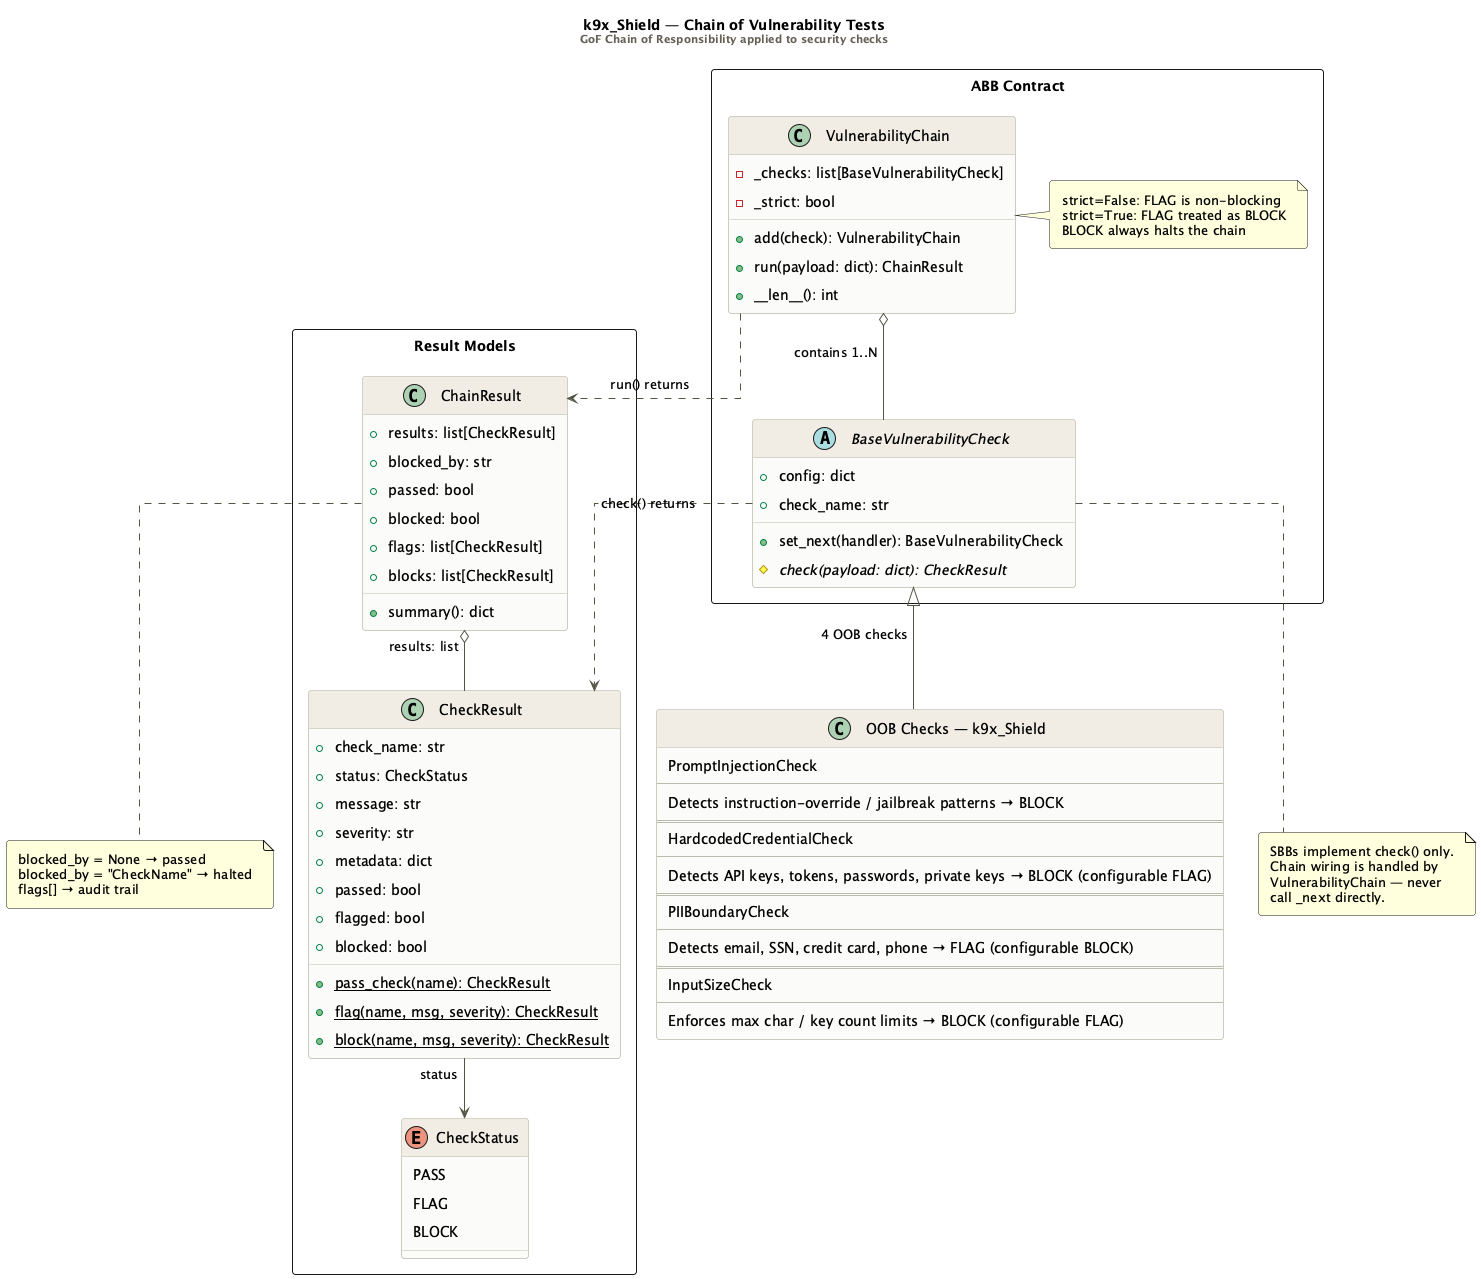

The diagram above was rendered by PlantUML. Its source (embedded in the PNG):
@startuml k9x_shield_class_small
skinparam monochrome false
skinparam classBackgroundColor #FAFAF8
skinparam classBorderColor #BBBBAA
skinparam classHeaderBackgroundColor #F0ECE4
skinparam ArrowColor #555544
skinparam FontName Inter
skinparam FontSize 13
skinparam Padding 6
skinparam Shadowing false
skinparam roundcorner 6
skinparam linetype ortho

title k9x_Shield — Chain of Vulnerability Tests\n<size:11><color:#666055>GoF Chain of Responsibility applied to security checks</color></size>

package "ABB Contract" <<Rectangle>> {

  abstract class BaseVulnerabilityCheck {
    +config: dict
    +check_name: str
    +set_next(handler): BaseVulnerabilityCheck
    #{abstract} check(payload: dict): CheckResult
  }

  class VulnerabilityChain {
    -_checks: list[BaseVulnerabilityCheck]
    -_strict: bool
    +add(check): VulnerabilityChain
    +run(payload: dict): ChainResult
    +__len__(): int
  }

  note right of VulnerabilityChain
    strict=False: FLAG is non-blocking
    strict=True: FLAG treated as BLOCK
    BLOCK always halts the chain
  end note

}

class "OOB Checks — k9x_Shield" as OOBChecks {
  PromptInjectionCheck
  --
  Detects instruction-override / jailbreak patterns → BLOCK
  ==
  HardcodedCredentialCheck
  --
  Detects API keys, tokens, passwords, private keys → BLOCK (configurable FLAG)
  ==
  PIIBoundaryCheck
  --
  Detects email, SSN, credit card, phone → FLAG (configurable BLOCK)
  ==
  InputSizeCheck
  --
  Enforces max char / key count limits → BLOCK (configurable FLAG)
}

package "Result Models" <<Rectangle>> {

  class CheckResult {
    +check_name: str
    +status: CheckStatus
    +message: str
    +severity: str
    +metadata: dict
    +passed: bool
    +flagged: bool
    +blocked: bool
    {static} +pass_check(name): CheckResult
    {static} +flag(name, msg, severity): CheckResult
    {static} +block(name, msg, severity): CheckResult
  }

  class ChainResult {
    +results: list[CheckResult]
    +blocked_by: str
    +passed: bool
    +blocked: bool
    +flags: list[CheckResult]
    +blocks: list[CheckResult]
    +summary(): dict
  }

  enum CheckStatus {
    PASS
    FLAG
    BLOCK
  }

}

' Inheritance — one box, one line, no loss of detail
BaseVulnerabilityCheck <|-- OOBChecks : "4 OOB checks"

' Chain composition
VulnerabilityChain o-- BaseVulnerabilityCheck : "contains 1..N"

' Return types
BaseVulnerabilityCheck ..> CheckResult : "check() returns"
VulnerabilityChain ..> ChainResult : "run() returns"

' Model relationships
ChainResult o-- CheckResult : "results: list"
CheckResult --> CheckStatus : "status"

note bottom of BaseVulnerabilityCheck
  SBBs implement check() only.
  Chain wiring is handled by
  VulnerabilityChain — never
  call _next directly.
end note

note bottom of ChainResult
  blocked_by = None → passed
  blocked_by = "CheckName" → halted
  flags[] → audit trail
end note

@enduml